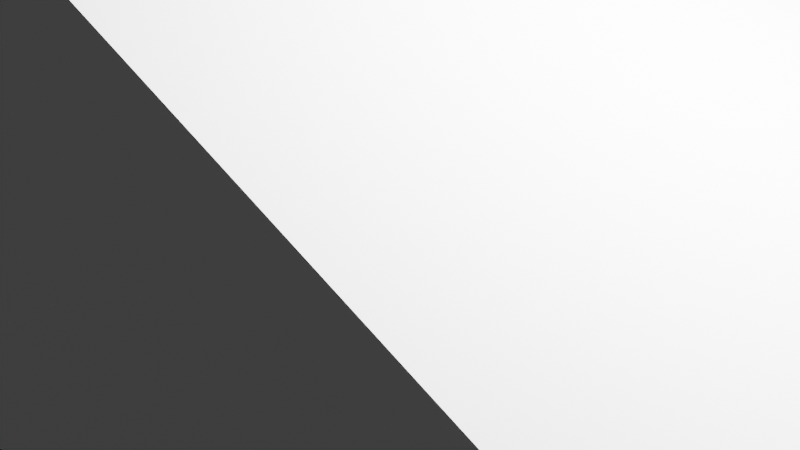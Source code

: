 # Source: Hare.blend  (saved by Blender 2.91.10; exported with 4.5.12 LTS)
import bpy
from mathutils import Matrix  # noqa: F401  (used for matrix-valued properties, if any)

bpy.ops.wm.read_factory_settings(use_empty=True)
scene = bpy.context.scene
scene.name = 'Scene'

# ---- collections
col_collection = bpy.data.collections.new('Collection'); scene.collection.children.link(col_collection)

# ---- world
world_world = bpy.data.worlds.new('World'); scene.world = world_world
world_world.use_nodes = True; world_world.node_tree.nodes.clear()
_N = world_world.node_tree.nodes; _L = world_world.node_tree.links
n0 = _N.new('ShaderNodeOutputWorld'); n0.name = 'World Output'; n0.location = (300, 300)
n1 = _N.new('ShaderNodeBackground'); n1.name = 'Background'; n1.location = (10, 300)
n1.inputs[0].default_value = (0.05088, 0.05088, 0.05088, 1.0)
_L.new(n1.outputs[0], n0.inputs[0])
n0.is_active_output = True
world_world.color = (0.05088, 0.05088, 0.05088)
world_world.use_sun_shadow = False
world_world.sun_shadow_jitter_overblur = 0.0

# ---- cameras
cam_camera = bpy.data.cameras.new('Camera')
cam_camera.clip_end = 100.0
cam_camera.ortho_scale = 7.314

# ---- lights
light_light = bpy.data.lights.new('Light', 'POINT')
light_light.transmission_factor = 0.0
light_light.energy = 1000.0
light_light.shadow_soft_size = 0.1
light_light.shadow_maximum_resolution = 0.006
light_light.use_absolute_resolution = True

# ---- meshes
me_w_rfel = bpy.data.meshes.new('Würfel')
me_w_rfel.from_pydata([(-6.0, -2.0, 0.0), (-6.0, -2.0, 5.0), (-6.0, 3.0, 0.0), (-6.0, 3.0, 5.0), (1.0, -2.0, 0.0), (1.0, -2.0, 5.0), (1.0, 3.0, 0.0), (1.0, 3.0, 5.0)], [], [(0, 1, 3, 2), (2, 3, 7, 6), (6, 7, 5, 4), (4, 5, 1, 0), (2, 6, 4, 0), (7, 3, 1, 5)])
_uv = me_w_rfel.uv_layers.new(name='UV-Map')
_uv.uv.foreach_set('vector', [0.1875, 0.4531, 0.1875, 0.5312, 0.1094, 0.5312, 0.1094, 0.4531, 0.1094, 0.4531, 0.1094, 0.5312, 0.0, 0.5312, 0.0, 0.4531, 0.375, 0.4531, 0.375, 0.5312, 0.2969, 0.5312, 0.2969, 0.4531, 0.2969, 0.4531, 0.2969, 0.5312, 0.1875, 0.5312, 0.1875, 0.4531, 0.1875, 0.5312, 0.1875, 0.6406, 0.2656, 0.6406, 0.2656, 0.5312, 0.1094, 0.6406, 0.1094, 0.5312, 0.1875, 0.5312, 0.1875, 0.6406])
me_w_rfel.use_remesh_fix_poles = True
me_w_rfel.use_remesh_preserve_attributes = False
me_w_rfel.use_mirror_vertex_groups = False
me_w_rfel.update()
me_w_rfel_001 = bpy.data.meshes.new('Würfel.001')
me_w_rfel_001.from_pydata([(0.0, -3.0, 0.0), (0.0, -3.0, 8.0), (0.0, 4.0, 0.0), (0.0, 4.0, 8.0), (15.0, -3.0, 0.0), (15.0, -3.0, 8.0), (15.0, 4.0, 0.0), (15.0, 4.0, 8.0)], [], [(0, 1, 3, 2), (2, 3, 7, 6), (6, 7, 5, 4), (4, 5, 1, 0), (2, 6, 4, 0), (7, 3, 1, 5)])
_uv = me_w_rfel_001.uv_layers.new(name='UV-Map')
_uv.uv.foreach_set('vector', [0.3438, 0.6406, 0.3438, 0.7656, 0.2344, 0.7656, 0.2344, 0.6406, 0.2344, 0.6406, 0.2344, 0.7656, 0.0, 0.7656, 0.0, 0.6406, 0.6875, 0.6406, 0.6875, 0.7656, 0.5781, 0.7656, 0.5781, 0.6406, 0.5781, 0.6406, 0.5781, 0.7656, 0.3438, 0.7656, 0.3438, 0.6406, 0.3438, 0.7656, 0.3438, 1.0, 0.4531, 1.0, 0.4531, 0.7656, 0.2344, 1.0, 0.2344, 0.7656, 0.3438, 0.7656, 0.3438, 1.0])
me_w_rfel_001.use_remesh_fix_poles = True
me_w_rfel_001.use_remesh_preserve_attributes = False
me_w_rfel_001.use_mirror_vertex_groups = False
me_w_rfel_001.update()
me_w_rfel_002 = bpy.data.meshes.new('Würfel.002')
me_w_rfel_002.from_pydata([(0.0, -1.0, 14.0), (0.0, -1.0, 25.0), (0.0, 1.0, 14.0), (0.0, 1.0, 25.0), (1.0, -1.0, 14.0), (1.0, -1.0, 25.0), (1.0, 1.0, 14.0), (1.0, 1.0, 25.0)], [], [(0, 1, 3, 2), (2, 3, 7, 6), (6, 7, 5, 4), (4, 5, 1, 0), (2, 6, 4, 0), (7, 3, 1, 5)])
_uv = me_w_rfel_002.uv_layers.new(name='UV-Map')
_uv.uv.foreach_set('vector', [0.5156, 0.2344, 0.5156, 0.4062, 0.4844, 0.4062, 0.4844, 0.2344, 0.4844, 0.2344, 0.4844, 0.4062, 0.4688, 0.4062, 0.4688, 0.2344, 0.5625, 0.2344, 0.5625, 0.4062, 0.5312, 0.4062, 0.5312, 0.2344, 0.5312, 0.2344, 0.5312, 0.4062, 0.5156, 0.4062, 0.5156, 0.2344, 0.5156, 0.4062, 0.5156, 0.4219, 0.5469, 0.4219, 0.5469, 0.4062, 0.4844, 0.4219, 0.4844, 0.4062, 0.5156, 0.4062, 0.5156, 0.4219])
me_w_rfel_002.use_remesh_fix_poles = True
me_w_rfel_002.use_remesh_preserve_attributes = False
me_w_rfel_002.use_mirror_vertex_groups = False
me_w_rfel_002.update()
me_w_rfel_003 = bpy.data.meshes.new('Würfel.003')
me_w_rfel_003.from_pydata([(0.0, -1.0, 0.0), (0.0, -1.0, 11.0), (0.0, 1.0, 0.0), (0.0, 1.0, 11.0), (1.0, -1.0, 0.0), (1.0, -1.0, 11.0), (1.0, 1.0, 0.0), (1.0, 1.0, 11.0)], [], [(0, 1, 3, 2), (2, 3, 7, 6), (6, 7, 5, 4), (4, 5, 1, 0), (2, 6, 4, 0), (7, 3, 1, 5)])
_uv = me_w_rfel_003.uv_layers.new(name='UV-Map')
_uv.uv.foreach_set('vector', [0.1719, 0.8125, 0.1719, 0.9844, 0.1406, 0.9844, 0.1406, 0.8125, 0.1406, 0.8125, 0.1406, 0.9844, 0.125, 0.9844, 0.125, 0.8125, 0.2188, 0.8125, 0.2188, 0.9844, 0.1875, 0.9844, 0.1875, 0.8125, 0.1875, 0.8125, 0.1875, 0.9844, 0.1719, 0.9844, 0.1719, 0.8125, 0.1719, 0.9844, 0.1719, 1.0, 0.2031, 1.0, 0.2031, 0.9844, 0.1406, 1.0, 0.1406, 0.9844, 0.1719, 0.9844, 0.1719, 1.0])
me_w_rfel_003.use_remesh_fix_poles = True
me_w_rfel_003.use_remesh_preserve_attributes = False
me_w_rfel_003.use_mirror_vertex_groups = False
me_w_rfel_003.update()
me_w_rfel_004 = bpy.data.meshes.new('Würfel.004')
me_w_rfel_004.from_pydata([(0.0, -2.0, 0.0), (0.0, -2.0, 6.0), (0.0, 1.0, 0.0), (0.0, 1.0, 6.0), (7.0, -2.0, 0.0), (7.0, -2.0, 6.0), (7.0, 1.0, 0.0), (7.0, 1.0, 6.0)], [], [(0, 1, 3, 2), (2, 3, 7, 6), (6, 7, 5, 4), (4, 5, 1, 0), (2, 6, 4, 0), (7, 3, 1, 5)])
_uv = me_w_rfel_004.uv_layers.new(name='UV-Map')
_uv.uv.foreach_set('vector', [0.6094, 0.7969, 0.6094, 0.8906, 0.5625, 0.8906, 0.5625, 0.7969, 0.5625, 0.7969, 0.5625, 0.8906, 0.4531, 0.8906, 0.4531, 0.7969, 0.7656, 0.7969, 0.7656, 0.8906, 0.7188, 0.8906, 0.7188, 0.7969, 0.7188, 0.7969, 0.7188, 0.8906, 0.6094, 0.8906, 0.6094, 0.7969, 0.6094, 0.8906, 0.6094, 1.0, 0.6562, 1.0, 0.6562, 0.8906, 0.5625, 1.0, 0.5625, 0.8906, 0.6094, 0.8906, 0.6094, 1.0])
me_w_rfel_004.use_remesh_fix_poles = True
me_w_rfel_004.use_remesh_preserve_attributes = False
me_w_rfel_004.use_mirror_vertex_groups = False
me_w_rfel_004.update()
me_w_rfel_005 = bpy.data.meshes.new('Würfel.005')
me_w_rfel_005.from_pydata([(0.0, -2.0, 0.0), (0.0, -2.0, 6.0), (0.0, 1.0, 0.0), (0.0, 1.0, 6.0), (7.0, -2.0, 0.0), (7.0, -2.0, 6.0), (7.0, 1.0, 0.0), (7.0, 1.0, 6.0)], [], [(0, 1, 3, 2), (2, 3, 7, 6), (6, 7, 5, 4), (4, 5, 1, 0), (2, 6, 4, 0), (7, 3, 1, 5)])
_uv = me_w_rfel_005.uv_layers.new(name='UV-Map')
_uv.uv.foreach_set('vector', [0.5312, 0.4219, 0.5312, 0.5156, 0.4844, 0.5156, 0.4844, 0.4219, 0.4844, 0.4219, 0.4844, 0.5156, 0.375, 0.5156, 0.375, 0.4219, 0.6875, 0.4219, 0.6875, 0.5156, 0.6406, 0.5156, 0.6406, 0.4219, 0.6406, 0.4219, 0.6406, 0.5156, 0.5312, 0.5156, 0.5312, 0.4219, 0.5312, 0.5156, 0.5312, 0.625, 0.5781, 0.625, 0.5781, 0.5156, 0.4844, 0.625, 0.4844, 0.5156, 0.5312, 0.5156, 0.5312, 0.625])
me_w_rfel_005.use_remesh_fix_poles = True
me_w_rfel_005.use_remesh_preserve_attributes = False
me_w_rfel_005.use_mirror_vertex_groups = False
me_w_rfel_005.update()
me_w_rfel_006 = bpy.data.meshes.new('Würfel.006')
me_w_rfel_006.from_pydata([(0.0, -1.0, 0.0), (0.0, -1.0, 5.0), (0.0, 2.0, 0.0), (0.0, 2.0, 5.0), (3.0, -1.0, 0.0), (3.0, -1.0, 5.0), (3.0, 2.0, 0.0), (3.0, 2.0, 5.0)], [], [(0, 1, 3, 2), (2, 3, 7, 6), (6, 7, 5, 4), (4, 5, 1, 0), (2, 6, 4, 0), (7, 3, 1, 5)])
_uv = me_w_rfel_006.uv_layers.new(name='UV-Map')
_uv.uv.foreach_set('vector', [0.6719, 0.5156, 0.6719, 0.5938, 0.625, 0.5938, 0.625, 0.5156, 0.625, 0.5156, 0.625, 0.5938, 0.5781, 0.5938, 0.5781, 0.5156, 0.7656, 0.5156, 0.7656, 0.5938, 0.7188, 0.5938, 0.7188, 0.5156, 0.7188, 0.5156, 0.7188, 0.5938, 0.6719, 0.5938, 0.6719, 0.5156, 0.6719, 0.5938, 0.6719, 0.6406, 0.7188, 0.6406, 0.7188, 0.5938, 0.625, 0.6406, 0.625, 0.5938, 0.6719, 0.5938, 0.6719, 0.6406])
me_w_rfel_006.use_remesh_fix_poles = True
me_w_rfel_006.use_remesh_preserve_attributes = False
me_w_rfel_006.use_mirror_vertex_groups = False
me_w_rfel_006.update()
me_w_rfel_007 = bpy.data.meshes.new('Würfel.007')
me_w_rfel_007.from_pydata([(-1.0, 0.0, 0.0), (-1.0, 0.0, 11.0), (-1.0, 2.0, 0.0), (-1.0, 2.0, 11.0), (1.0, 0.0, 0.0), (1.0, 0.0, 11.0), (1.0, 2.0, 0.0), (1.0, 2.0, 11.0)], [], [(0, 1, 3, 2), (2, 3, 7, 6), (6, 7, 5, 4), (4, 5, 1, 0), (2, 6, 4, 0), (7, 3, 1, 5)])
_uv = me_w_rfel_007.uv_layers.new(name='UV-Map')
_uv.uv.foreach_set('vector', [0.4062, 0.2188, 0.4062, 0.3906, 0.375, 0.3906, 0.375, 0.2188, 0.375, 0.2188, 0.375, 0.3906, 0.3438, 0.3906, 0.3438, 0.2188, 0.4688, 0.2188, 0.4688, 0.3906, 0.4375, 0.3906, 0.4375, 0.2188, 0.4375, 0.2188, 0.4375, 0.3906, 0.4062, 0.3906, 0.4062, 0.2188, 0.4062, 0.3906, 0.4062, 0.4219, 0.4375, 0.4219, 0.4375, 0.3906, 0.375, 0.4219, 0.375, 0.3906, 0.4062, 0.3906, 0.4062, 0.4219])
me_w_rfel_007.use_remesh_fix_poles = True
me_w_rfel_007.use_remesh_preserve_attributes = False
me_w_rfel_007.use_mirror_vertex_groups = False
me_w_rfel_007.update()
me_w_rfel_008 = bpy.data.meshes.new('Würfel.008')
me_w_rfel_008.from_pydata([(-1.0, 0.0, 0.0), (-1.0, 0.0, 11.0), (-1.0, 2.0, 0.0), (-1.0, 2.0, 11.0), (1.0, 0.0, 0.0), (1.0, 0.0, 11.0), (1.0, 2.0, 0.0), (1.0, 2.0, 11.0)], [], [(0, 1, 3, 2), (2, 3, 7, 6), (6, 7, 5, 4), (4, 5, 1, 0), (2, 6, 4, 0), (7, 3, 1, 5)])
_uv = me_w_rfel_008.uv_layers.new(name='UV-Map')
_uv.uv.foreach_set('vector', [0.0625, 0.7969, 0.0625, 0.9688, 0.03125, 0.9688, 0.03125, 0.7969, 0.03125, 0.7969, 0.03125, 0.9688, 0.0, 0.9688, 0.0, 0.7969, 0.125, 0.7969, 0.125, 0.9688, 0.09375, 0.9688, 0.09375, 0.7969, 0.09375, 0.7969, 0.09375, 0.9688, 0.0625, 0.9688, 0.0625, 0.7969, 0.0625, 0.9688, 0.0625, 1.0, 0.09375, 1.0, 0.09375, 0.9688, 0.03125, 1.0, 0.03125, 0.9688, 0.0625, 0.9688, 0.0625, 1.0])
me_w_rfel_008.use_remesh_fix_poles = True
me_w_rfel_008.use_remesh_preserve_attributes = False
me_w_rfel_008.use_mirror_vertex_groups = False
me_w_rfel_008.update()
me_w_rfel_009 = bpy.data.meshes.new('Würfel.009')
me_w_rfel_009.from_pydata([(-6.0, -1.0, 0.0), (-6.0, -1.0, 2.0), (-6.0, 2.0, 0.0), (-6.0, 2.0, 2.0), (2.0, -1.0, 0.0), (2.0, -1.0, 2.0), (2.0, 2.0, 0.0), (2.0, 2.0, 2.0)], [], [(0, 1, 3, 2), (2, 3, 7, 6), (6, 7, 5, 4), (4, 5, 1, 0), (2, 6, 4, 0), (7, 3, 1, 5)])
_uv = me_w_rfel_009.uv_layers.new(name='UV-Map')
_uv.uv.foreach_set('vector', [0.7344, 0.2812, 0.7344, 0.3125, 0.6875, 0.3125, 0.6875, 0.2812, 0.6875, 0.2812, 0.6875, 0.3125, 0.5625, 0.3125, 0.5625, 0.2812, 0.9062, 0.2812, 0.9062, 0.3125, 0.8594, 0.3125, 0.8594, 0.2812, 0.8594, 0.2812, 0.8594, 0.3125, 0.7344, 0.3125, 0.7344, 0.2812, 0.7344, 0.3125, 0.7344, 0.4375, 0.7812, 0.4375, 0.7812, 0.3125, 0.6875, 0.4375, 0.6875, 0.3125, 0.7344, 0.3125, 0.7344, 0.4375])
me_w_rfel_009.use_remesh_fix_poles = True
me_w_rfel_009.use_remesh_preserve_attributes = False
me_w_rfel_009.use_mirror_vertex_groups = False
me_w_rfel_009.update()
me_w_rfel_010 = bpy.data.meshes.new('Würfel.010')
me_w_rfel_010.from_pydata([(-6.0, -1.0, 0.0), (-6.0, -1.0, 2.0), (-6.0, 2.0, 0.0), (-6.0, 2.0, 2.0), (2.0, -1.0, 0.0), (2.0, -1.0, 2.0), (2.0, 2.0, 0.0), (2.0, 2.0, 2.0)], [], [(0, 1, 3, 2), (2, 3, 7, 6), (6, 7, 5, 4), (4, 5, 1, 0), (2, 6, 4, 0), (7, 3, 1, 5)])
_uv = me_w_rfel_010.uv_layers.new(name='UV-Map')
_uv.uv.foreach_set('vector', [0.1719, 0.2969, 0.1719, 0.3281, 0.125, 0.3281, 0.125, 0.2969, 0.125, 0.2969, 0.125, 0.3281, 0.0, 0.3281, 0.0, 0.2969, 0.3438, 0.2969, 0.3438, 0.3281, 0.2969, 0.3281, 0.2969, 0.2969, 0.2969, 0.2969, 0.2969, 0.3281, 0.1719, 0.3281, 0.1719, 0.2969, 0.1719, 0.3281, 0.1719, 0.4531, 0.2188, 0.4531, 0.2188, 0.3281, 0.125, 0.4531, 0.125, 0.3281, 0.1719, 0.3281, 0.1719, 0.4531])
me_w_rfel_010.use_remesh_fix_poles = True
me_w_rfel_010.use_remesh_preserve_attributes = False
me_w_rfel_010.use_mirror_vertex_groups = False
me_w_rfel_010.update()

# ---- objects
ob_cube_001 = bpy.data.objects.new('cube.001', me_w_rfel)
ob_cube_002 = bpy.data.objects.new('cube.002', me_w_rfel_001)
ob_cube_003 = bpy.data.objects.new('cube.003', me_w_rfel_002)
ob_cube_004 = bpy.data.objects.new('cube.004', me_w_rfel_003)
ob_cube_005 = bpy.data.objects.new('cube.005', me_w_rfel_004)
ob_cube_006 = bpy.data.objects.new('cube.006', me_w_rfel_005)
ob_cube_007 = bpy.data.objects.new('cube.007', me_w_rfel_006)
ob_cube_008 = bpy.data.objects.new('cube.008', me_w_rfel_007)
ob_cube_009 = bpy.data.objects.new('cube.009', me_w_rfel_008)
ob_cube_010 = bpy.data.objects.new('cube.010', me_w_rfel_009)
ob_cube = bpy.data.objects.new('cube', me_w_rfel_010)
ob_light = bpy.data.objects.new('Light', light_light)
ob_camera = bpy.data.objects.new('Camera', cam_camera)

# ---- transforms, parenting, visibility, modifiers, constraints
ob_cube_001.location = (-0.613, 0.5931, 4.689)
ob_cube_001.rotation_euler = (0.0, -0.7854, -1.569)
ob_cube_001.scale = (0.3373, 0.3373, 0.3373)
ob_cube_001.lineart.crease_threshold = 0.0
ob_cube_002.location = (-0.6145, 1.605, 3.339)
ob_cube_002.rotation_euler = (0.0, 0.3927, -1.569)
ob_cube_002.scale = (0.3373, 0.3373, 0.3373)
ob_cube_002.lineart.crease_threshold = 0.0
ob_cube_003.location = (0.06013, 1.606, -0.03393)
ob_cube_003.rotation_euler = (0.0, -0.0, -1.569)
ob_cube_003.scale = (0.3373, 0.3373, 0.3373)
ob_cube_003.lineart.crease_threshold = 0.0
ob_cube_004.location = (-0.9519, 1.605, 4.689)
ob_cube_004.rotation_euler = (0.0, -0.0, -1.569)
ob_cube_004.scale = (0.3373, 0.3373, 0.3373)
ob_cube_004.lineart.crease_threshold = 0.0
ob_cube_005.location = (-1.623, -0.7577, 1.315)
ob_cube_005.rotation_euler = (0.0, 0.3927, -1.569)
ob_cube_005.scale = (0.3373, 0.3373, 0.3373)
ob_cube_005.lineart.crease_threshold = 0.0
ob_cube_006.location = (1.076, -0.7537, 1.315)
ob_cube_006.rotation_euler = (0.0, 0.3927, -1.569)
ob_cube_006.scale = (0.3373, 0.3373, 0.3373)
ob_cube_006.lineart.crease_threshold = 0.0
ob_cube_007.location = (-0.6061, -4.13, 1.315)
ob_cube_007.rotation_euler = (0.0, -0.7854, -1.569)
ob_cube_007.scale = (0.3373, 0.3373, 0.3373)
ob_cube_007.lineart.crease_threshold = 0.0
ob_cube_008.location = (-1.625, 0.5916, -0.03393)
ob_cube_008.rotation_euler = (0.0, -0.0, -1.569)
ob_cube_008.scale = (0.3373, 0.3373, 0.3373)
ob_cube_008.lineart.crease_threshold = 0.0
ob_cube_009.location = (0.06162, 0.5941, -0.03393)
ob_cube_009.rotation_euler = (0.0, -0.0, -1.569)
ob_cube_009.scale = (0.3373, 0.3373, 0.3373)
ob_cube_009.lineart.crease_threshold = 0.0
ob_cube_010.location = (-1.958, -2.445, -0.03393)
ob_cube_010.rotation_euler = (0.0, -0.0, -1.569)
ob_cube_010.scale = (0.3373, 0.3373, 0.3373)
ob_cube_010.lineart.crease_threshold = 0.0
ob_cube.location = (0.7408, -2.441, -0.03393)
ob_cube.rotation_euler = (0.0, -0.0, -1.569)
ob_cube.scale = (0.3373, 0.3373, 0.3373)
ob_cube.lineart.crease_threshold = 0.0
ob_light.location = (-0.1011, -2.188, 6.174)
ob_light.rotation_euler = (0.6503, 0.05522, 0.2971)
ob_light.scale = (0.3373, 0.3373, 0.3373)
ob_light.lock_rotations_4d = False
ob_light.empty_display_type = 'ARROWS'
ob_light.color = (0.0, 0.0, 0.0, 0.0)
ob_light.lineart.crease_threshold = 0.0
ob_camera.location = (-2.775, -3.3, 5.855)
ob_camera.rotation_euler = (1.109, -0.0, -0.7544)
ob_camera.scale = (0.3373, 0.3373, 0.3373)
ob_camera.lock_rotations_4d = False
ob_camera.empty_display_type = 'ARROWS'
ob_camera.color = (0.0, 0.0, 0.0, 0.0)
ob_camera.display_type = 'WIRE'
ob_camera.lineart.crease_threshold = 0.0

# ---- collection membership
scene.collection.objects.link(ob_cube_001)
scene.collection.objects.link(ob_cube_002)
scene.collection.objects.link(ob_cube_003)
scene.collection.objects.link(ob_cube_004)
scene.collection.objects.link(ob_cube_005)
scene.collection.objects.link(ob_cube_006)
scene.collection.objects.link(ob_cube_007)
scene.collection.objects.link(ob_cube_008)
scene.collection.objects.link(ob_cube_009)
scene.collection.objects.link(ob_cube_010)
scene.collection.objects.link(ob_cube)
col_collection.objects.link(ob_light)
col_collection.objects.link(ob_camera)

# ---- scene / render settings (as saved in the file)
scene.camera = ob_camera
scene.frame_start = 1; scene.frame_end = 250; scene.frame_set(1)
scene.render.engine = 'BLENDER_EEVEE_NEXT'
scene.cycles.use_denoising = False
scene.cycles.samples = 128
scene.cycles.sampling_pattern = 'TABULATED_SOBOL'
scene.cycles.use_adaptive_sampling = False
scene.cycles.use_light_tree = False
scene.view_settings.view_transform = 'Filmic'
bpy.context.view_layer.update()
